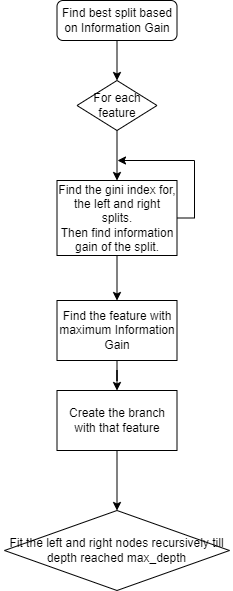

The diagram above was exported from draw.io. Its source (the exported page's mxGraphModel, read from the mxfile embedded in the PNG):
<mxGraphModel dx="1483" dy="781" grid="1" gridSize="10" guides="1" tooltips="1" connect="1" arrows="1" fold="1" page="1" pageScale="1" pageWidth="850" pageHeight="1100" math="0" shadow="0">
  <root>
    <mxCell id="0" />
    <mxCell id="1" parent="0" />
    <mxCell id="8TZVze4hY6IjPPiAAVBT-3" style="edgeStyle=orthogonalEdgeStyle;rounded=0;orthogonalLoop=1;jettySize=auto;html=1;entryX=0.5;entryY=0;entryDx=0;entryDy=0;" edge="1" parent="1" source="8TZVze4hY6IjPPiAAVBT-1" target="8TZVze4hY6IjPPiAAVBT-2">
      <mxGeometry relative="1" as="geometry" />
    </mxCell>
    <mxCell id="8TZVze4hY6IjPPiAAVBT-1" value="Initialize Random Forest" style="rounded=1;whiteSpace=wrap;html=1;" vertex="1" parent="1">
      <mxGeometry x="50" y="80" width="120" height="60" as="geometry" />
    </mxCell>
    <mxCell id="8TZVze4hY6IjPPiAAVBT-5" style="edgeStyle=orthogonalEdgeStyle;rounded=0;orthogonalLoop=1;jettySize=auto;html=1;" edge="1" parent="1" source="8TZVze4hY6IjPPiAAVBT-2" target="8TZVze4hY6IjPPiAAVBT-6">
      <mxGeometry relative="1" as="geometry">
        <mxPoint x="110" y="259.9999999999999" as="targetPoint" />
      </mxGeometry>
    </mxCell>
    <mxCell id="8TZVze4hY6IjPPiAAVBT-2" value="For each tree" style="rhombus;whiteSpace=wrap;html=1;" vertex="1" parent="1">
      <mxGeometry x="62.5" y="180" width="95" height="50" as="geometry" />
    </mxCell>
    <mxCell id="8TZVze4hY6IjPPiAAVBT-9" value="" style="edgeStyle=orthogonalEdgeStyle;rounded=0;orthogonalLoop=1;jettySize=auto;html=1;" edge="1" parent="1" source="8TZVze4hY6IjPPiAAVBT-6" target="8TZVze4hY6IjPPiAAVBT-8">
      <mxGeometry relative="1" as="geometry" />
    </mxCell>
    <mxCell id="8TZVze4hY6IjPPiAAVBT-6" value="Bootstrap dataset" style="rounded=0;whiteSpace=wrap;html=1;" vertex="1" parent="1">
      <mxGeometry x="60" y="260" width="100" height="30" as="geometry" />
    </mxCell>
    <mxCell id="8TZVze4hY6IjPPiAAVBT-11" value="" style="edgeStyle=orthogonalEdgeStyle;rounded=0;orthogonalLoop=1;jettySize=auto;html=1;" edge="1" parent="1" source="8TZVze4hY6IjPPiAAVBT-8" target="8TZVze4hY6IjPPiAAVBT-10">
      <mxGeometry relative="1" as="geometry" />
    </mxCell>
    <mxCell id="8TZVze4hY6IjPPiAAVBT-8" value="Generate the tree" style="whiteSpace=wrap;html=1;rounded=0;" vertex="1" parent="1">
      <mxGeometry x="60" y="320" width="100" height="25" as="geometry" />
    </mxCell>
    <mxCell id="8TZVze4hY6IjPPiAAVBT-13" value="" style="edgeStyle=orthogonalEdgeStyle;rounded=0;orthogonalLoop=1;jettySize=auto;html=1;" edge="1" parent="1" source="8TZVze4hY6IjPPiAAVBT-10" target="8TZVze4hY6IjPPiAAVBT-12">
      <mxGeometry relative="1" as="geometry" />
    </mxCell>
    <mxCell id="8TZVze4hY6IjPPiAAVBT-20" style="edgeStyle=orthogonalEdgeStyle;rounded=0;orthogonalLoop=1;jettySize=auto;html=1;" edge="1" parent="1" source="8TZVze4hY6IjPPiAAVBT-10">
      <mxGeometry relative="1" as="geometry">
        <mxPoint x="110" y="160" as="targetPoint" />
        <Array as="points">
          <mxPoint x="190" y="420" />
          <mxPoint x="190" y="160" />
        </Array>
      </mxGeometry>
    </mxCell>
    <mxCell id="8TZVze4hY6IjPPiAAVBT-10" value="Reached max_depth" style="rhombus;whiteSpace=wrap;html=1;rounded=0;" vertex="1" parent="1">
      <mxGeometry x="65" y="380" width="90" height="80" as="geometry" />
    </mxCell>
    <mxCell id="8TZVze4hY6IjPPiAAVBT-15" style="edgeStyle=orthogonalEdgeStyle;rounded=0;orthogonalLoop=1;jettySize=auto;html=1;" edge="1" parent="1" source="8TZVze4hY6IjPPiAAVBT-12">
      <mxGeometry relative="1" as="geometry">
        <mxPoint x="110" y="360" as="targetPoint" />
        <Array as="points">
          <mxPoint x="30" y="510" />
          <mxPoint x="30" y="360" />
        </Array>
      </mxGeometry>
    </mxCell>
    <mxCell id="8TZVze4hY6IjPPiAAVBT-12" value="Find best split based on Information Gain" style="whiteSpace=wrap;html=1;rounded=0;" vertex="1" parent="1">
      <mxGeometry x="50" y="490" width="120" height="40" as="geometry" />
    </mxCell>
    <mxCell id="8TZVze4hY6IjPPiAAVBT-14" value="No" style="text;html=1;align=center;verticalAlign=middle;resizable=0;points=[];autosize=1;strokeColor=none;fillColor=none;" vertex="1" parent="1">
      <mxGeometry x="106" y="462" width="30" height="20" as="geometry" />
    </mxCell>
    <mxCell id="8TZVze4hY6IjPPiAAVBT-22" value="Yes" style="text;html=1;align=center;verticalAlign=middle;resizable=0;points=[];autosize=1;strokeColor=none;fillColor=none;" vertex="1" parent="1">
      <mxGeometry x="188" y="320" width="30" height="20" as="geometry" />
    </mxCell>
    <mxCell id="8TZVze4hY6IjPPiAAVBT-23" value="Training the Forest" style="text;html=1;align=center;verticalAlign=middle;resizable=0;points=[];autosize=1;strokeColor=none;fillColor=none;fontStyle=1" vertex="1" parent="1">
      <mxGeometry x="50" y="30" width="120" height="20" as="geometry" />
    </mxCell>
    <mxCell id="8TZVze4hY6IjPPiAAVBT-31" style="edgeStyle=orthogonalEdgeStyle;rounded=0;orthogonalLoop=1;jettySize=auto;html=1;entryX=0.5;entryY=0;entryDx=0;entryDy=0;" edge="1" parent="1" source="8TZVze4hY6IjPPiAAVBT-25" target="8TZVze4hY6IjPPiAAVBT-29">
      <mxGeometry relative="1" as="geometry" />
    </mxCell>
    <mxCell id="8TZVze4hY6IjPPiAAVBT-25" value="&lt;span&gt;Find best split based on Information Gain&lt;/span&gt;" style="rounded=1;whiteSpace=wrap;html=1;" vertex="1" parent="1">
      <mxGeometry x="322.5" y="30" width="120" height="40" as="geometry" />
    </mxCell>
    <mxCell id="8TZVze4hY6IjPPiAAVBT-34" value="" style="edgeStyle=orthogonalEdgeStyle;rounded=0;orthogonalLoop=1;jettySize=auto;html=1;" edge="1" parent="1" source="8TZVze4hY6IjPPiAAVBT-29" target="8TZVze4hY6IjPPiAAVBT-33">
      <mxGeometry relative="1" as="geometry" />
    </mxCell>
    <mxCell id="8TZVze4hY6IjPPiAAVBT-29" value="For each feature" style="rhombus;whiteSpace=wrap;html=1;" vertex="1" parent="1">
      <mxGeometry x="342.5" y="110" width="80" height="50" as="geometry" />
    </mxCell>
    <mxCell id="8TZVze4hY6IjPPiAAVBT-45" style="edgeStyle=orthogonalEdgeStyle;rounded=0;orthogonalLoop=1;jettySize=auto;html=1;" edge="1" parent="1" source="8TZVze4hY6IjPPiAAVBT-33">
      <mxGeometry relative="1" as="geometry">
        <mxPoint x="383" y="190" as="targetPoint" />
        <Array as="points">
          <mxPoint x="460" y="248" />
          <mxPoint x="460" y="190" />
        </Array>
      </mxGeometry>
    </mxCell>
    <mxCell id="8TZVze4hY6IjPPiAAVBT-46" value="" style="edgeStyle=orthogonalEdgeStyle;rounded=0;orthogonalLoop=1;jettySize=auto;html=1;" edge="1" parent="1" source="8TZVze4hY6IjPPiAAVBT-33" target="8TZVze4hY6IjPPiAAVBT-36">
      <mxGeometry relative="1" as="geometry" />
    </mxCell>
    <mxCell id="8TZVze4hY6IjPPiAAVBT-33" value="Find the gini index for, the left and right splits.&lt;br&gt;Then find information gain of the split." style="whiteSpace=wrap;html=1;" vertex="1" parent="1">
      <mxGeometry x="322.5" y="210" width="120" height="75" as="geometry" />
    </mxCell>
    <mxCell id="8TZVze4hY6IjPPiAAVBT-39" value="" style="edgeStyle=orthogonalEdgeStyle;rounded=0;orthogonalLoop=1;jettySize=auto;html=1;" edge="1" parent="1" source="8TZVze4hY6IjPPiAAVBT-36" target="8TZVze4hY6IjPPiAAVBT-38">
      <mxGeometry relative="1" as="geometry" />
    </mxCell>
    <mxCell id="8TZVze4hY6IjPPiAAVBT-36" value="Find the feature with maximum Information Gain" style="whiteSpace=wrap;html=1;" vertex="1" parent="1">
      <mxGeometry x="322.5" y="330" width="120" height="60" as="geometry" />
    </mxCell>
    <mxCell id="8TZVze4hY6IjPPiAAVBT-42" value="" style="edgeStyle=orthogonalEdgeStyle;rounded=0;orthogonalLoop=1;jettySize=auto;html=1;" edge="1" parent="1" source="8TZVze4hY6IjPPiAAVBT-38" target="8TZVze4hY6IjPPiAAVBT-41">
      <mxGeometry relative="1" as="geometry" />
    </mxCell>
    <mxCell id="8TZVze4hY6IjPPiAAVBT-38" value="Create the branch with that feature" style="whiteSpace=wrap;html=1;" vertex="1" parent="1">
      <mxGeometry x="322.5" y="420" width="120" height="60" as="geometry" />
    </mxCell>
    <mxCell id="8TZVze4hY6IjPPiAAVBT-41" value="Fit the left and right nodes recursively till depth reached max_depth" style="rhombus;whiteSpace=wrap;html=1;" vertex="1" parent="1">
      <mxGeometry x="270" y="540" width="225" height="80" as="geometry" />
    </mxCell>
  </root>
</mxGraphModel>